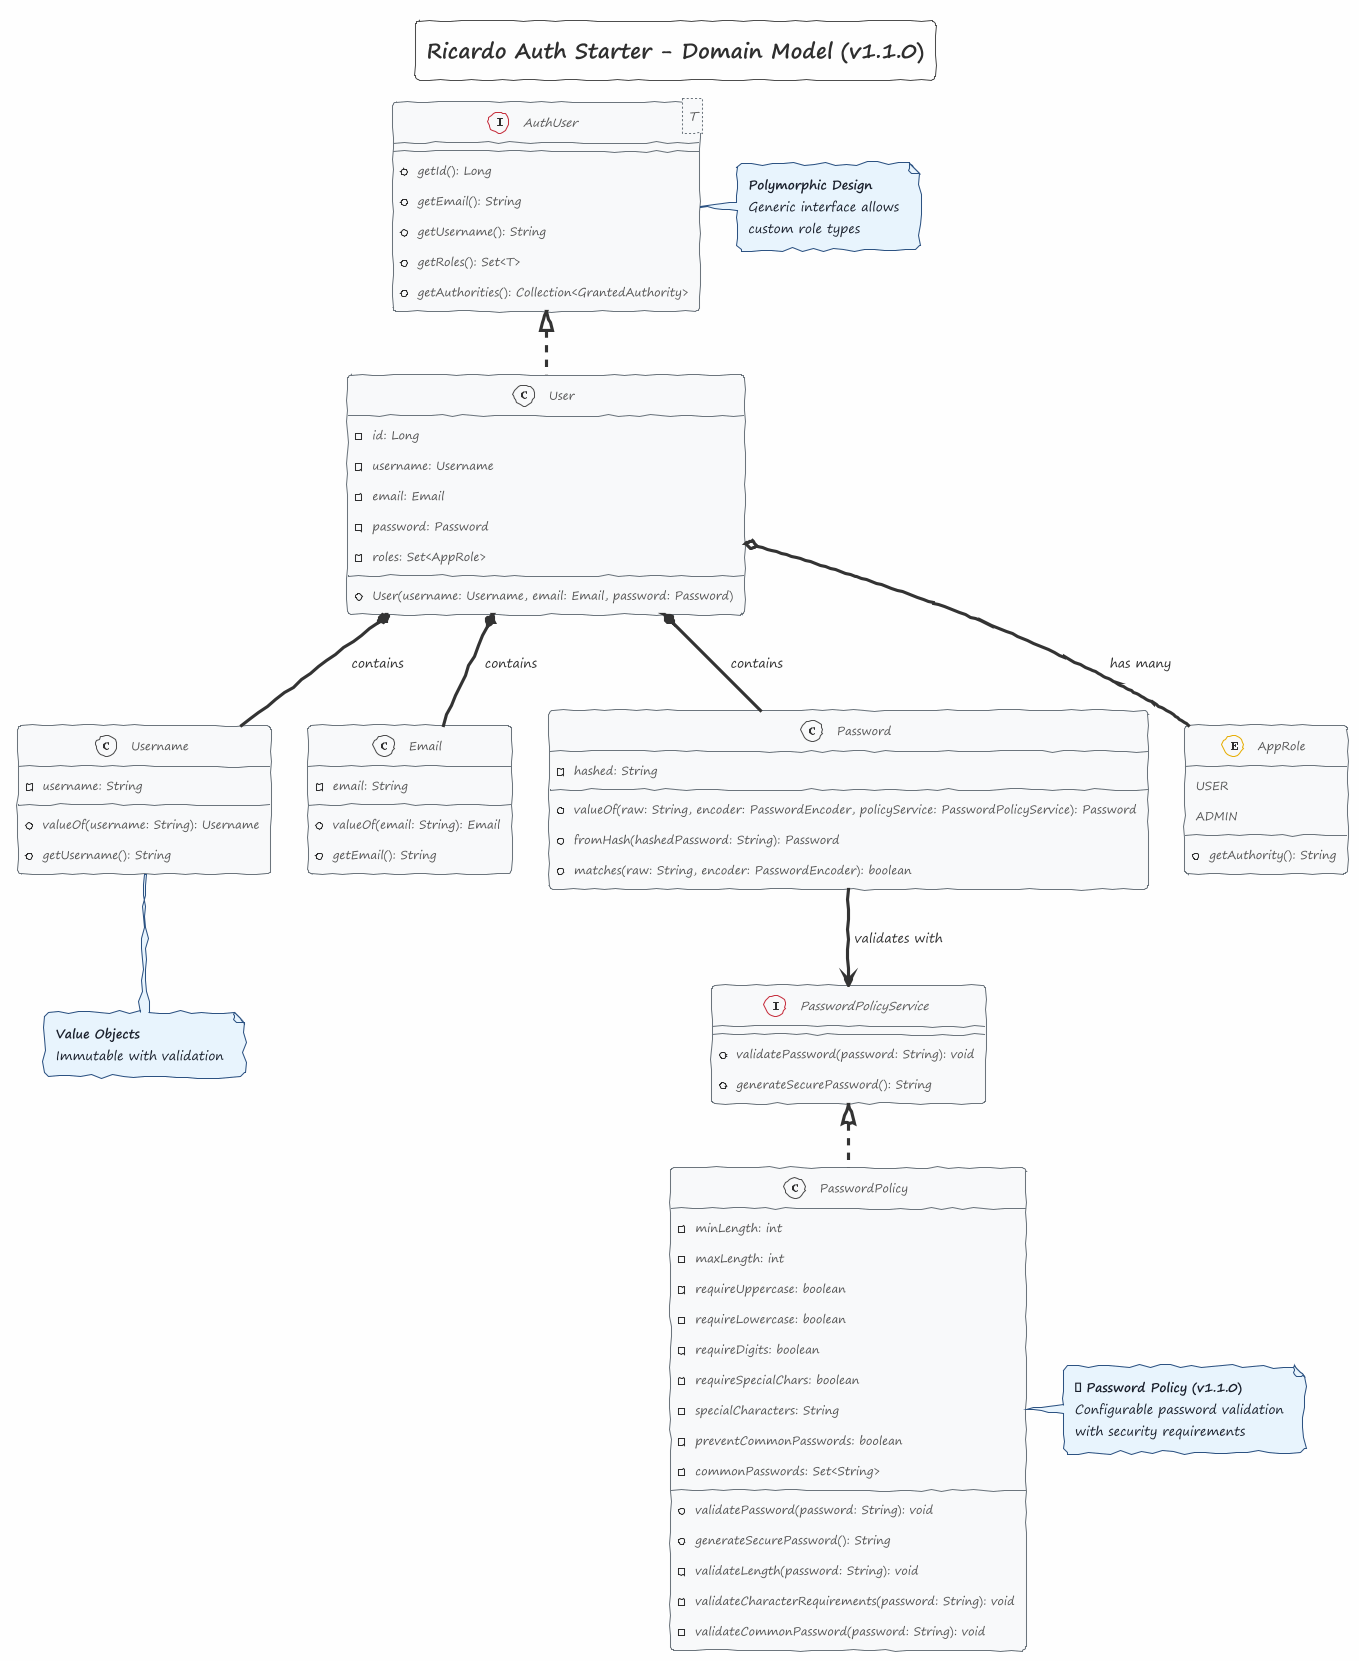

The diagram above was rendered by PlantUML. Its source (embedded in the PNG):
@startuml Auth Starter - Domain Model

!theme sketchy-outline
skinparam backgroundColor #FEFEFE
skinparam classBackgroundColor #F8F9FA
skinparam classBorderColor #6C757D
skinparam noteBackgroundColor #E8F4FD
skinparam noteBorderColor #2C5282
skinparam noteFontColor #1A202C

title Ricardo Auth Starter - Domain Model (v1.1.0)

interface "AuthUser<T>" as AuthUser {
    +getId(): Long
    +getEmail(): String
    +getUsername(): String
    +getRoles(): Set<T>
    +getAuthorities(): Collection<GrantedAuthority>
}

class User {
    -id: Long
    -username: Username
    -email: Email
    -password: Password
    -roles: Set<AppRole>
    +User(username: Username, email: Email, password: Password)
}

class Username {
    -username: String
    +valueOf(username: String): Username
    +getUsername(): String
}

class Email {
    -email: String
    +valueOf(email: String): Email
    +getEmail(): String
}

class Password {
    -hashed: String
    +valueOf(raw: String, encoder: PasswordEncoder, policyService: PasswordPolicyService): Password
    +fromHash(hashedPassword: String): Password
    +matches(raw: String, encoder: PasswordEncoder): boolean
}

enum AppRole {
    USER
    ADMIN
    +getAuthority(): String
}

interface PasswordPolicyService {
    +validatePassword(password: String): void
    +generateSecurePassword(): String
}

class PasswordPolicy {
    -minLength: int
    -maxLength: int
    -requireUppercase: boolean
    -requireLowercase: boolean
    -requireDigits: boolean
    -requireSpecialChars: boolean
    -specialCharacters: String
    -preventCommonPasswords: boolean
    -commonPasswords: Set<String>
    +validatePassword(password: String): void
    +generateSecurePassword(): String
    -validateLength(password: String): void
    -validateCharacterRequirements(password: String): void
    -validateCommonPassword(password: String): void
}

User .up.|> AuthUser
User *-- Username : contains
User *-- Email : contains
User *-- Password : contains
User o-- AppRole : has many
PasswordPolicy .up.|> PasswordPolicyService
Password --> PasswordPolicyService : validates with

note right of AuthUser #E8F4FD
  **Polymorphic Design**
  Generic interface allows
  custom role types
end note

note bottom of Username #E8F4FD
  **Value Objects**
  Immutable with validation
end note

note right of PasswordPolicy #E8F4FD
  **🆕 Password Policy (v1.1.0)**
  Configurable password validation
  with security requirements
end note

@enduml